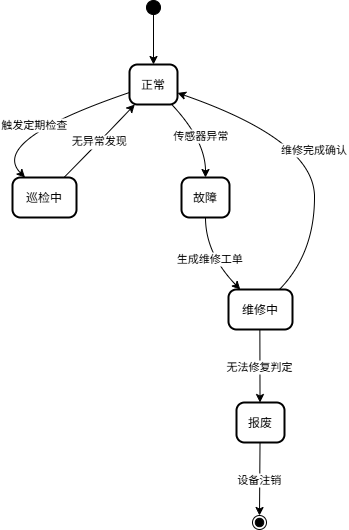

The diagram above was exported from draw.io. Its source (the exported page's mxGraphModel, read from the mxfile embedded in the PNG):
<mxGraphModel dx="1213" dy="828" grid="1" gridSize="10" guides="1" tooltips="1" connect="1" arrows="1" fold="1" page="1" pageScale="1" pageWidth="827" pageHeight="1169" math="0" shadow="0">
  <root>
    <mxCell id="0" />
    <mxCell id="1" parent="0" />
    <mxCell id="_A_j8nwPmZ6kgPG55Mfo-1" value="" style="ellipse;fillColor=strokeColor;" vertex="1" parent="1">
      <mxGeometry x="178" y="20" width="14" height="14" as="geometry" />
    </mxCell>
    <mxCell id="_A_j8nwPmZ6kgPG55Mfo-2" value="正常" style="rounded=1;arcSize=20;strokeWidth=2" vertex="1" parent="1">
      <mxGeometry x="161" y="84" width="48" height="40" as="geometry" />
    </mxCell>
    <mxCell id="_A_j8nwPmZ6kgPG55Mfo-3" value="巡检中" style="rounded=1;arcSize=20;strokeWidth=2" vertex="1" parent="1">
      <mxGeometry x="44" y="197" width="64" height="40" as="geometry" />
    </mxCell>
    <mxCell id="_A_j8nwPmZ6kgPG55Mfo-4" value="故障" style="rounded=1;arcSize=20;strokeWidth=2" vertex="1" parent="1">
      <mxGeometry x="213" y="197" width="48" height="40" as="geometry" />
    </mxCell>
    <mxCell id="_A_j8nwPmZ6kgPG55Mfo-5" value="维修中" style="rounded=1;arcSize=20;strokeWidth=2" vertex="1" parent="1">
      <mxGeometry x="260" y="309" width="64" height="40" as="geometry" />
    </mxCell>
    <mxCell id="_A_j8nwPmZ6kgPG55Mfo-6" value="报废" style="rounded=1;arcSize=20;strokeWidth=2" vertex="1" parent="1">
      <mxGeometry x="268" y="422" width="48" height="40" as="geometry" />
    </mxCell>
    <mxCell id="_A_j8nwPmZ6kgPG55Mfo-7" value="" style="ellipse;shape=endState;fillColor=strokeColor;" vertex="1" parent="1">
      <mxGeometry x="284" y="535" width="14" height="14" as="geometry" />
    </mxCell>
    <mxCell id="_A_j8nwPmZ6kgPG55Mfo-8" value="" style="curved=1;startArrow=none;;exitX=0.5;exitY=1;entryX=0.5;entryY=0;rounded=0;" edge="1" parent="1" source="_A_j8nwPmZ6kgPG55Mfo-1" target="_A_j8nwPmZ6kgPG55Mfo-2">
      <mxGeometry relative="1" as="geometry">
        <Array as="points" />
      </mxGeometry>
    </mxCell>
    <mxCell id="_A_j8nwPmZ6kgPG55Mfo-9" value="触发定期检查" style="curved=1;startArrow=none;;exitX=0;exitY=0.7;entryX=0.19;entryY=-0.01;rounded=0;" edge="1" parent="1" source="_A_j8nwPmZ6kgPG55Mfo-2" target="_A_j8nwPmZ6kgPG55Mfo-3">
      <mxGeometry relative="1" as="geometry">
        <Array as="points">
          <mxPoint x="20" y="160" />
        </Array>
      </mxGeometry>
    </mxCell>
    <mxCell id="_A_j8nwPmZ6kgPG55Mfo-10" value="无异常发现" style="curved=1;startArrow=none;;exitX=0.81;exitY=-0.01;entryX=0.11;entryY=1;rounded=0;" edge="1" parent="1" source="_A_j8nwPmZ6kgPG55Mfo-3" target="_A_j8nwPmZ6kgPG55Mfo-2">
      <mxGeometry relative="1" as="geometry">
        <Array as="points">
          <mxPoint x="132" y="160" />
        </Array>
      </mxGeometry>
    </mxCell>
    <mxCell id="_A_j8nwPmZ6kgPG55Mfo-11" value="传感器异常" style="curved=1;startArrow=none;;exitX=0.88;exitY=1;entryX=0.5;entryY=-0.01;rounded=0;" edge="1" parent="1" source="_A_j8nwPmZ6kgPG55Mfo-2" target="_A_j8nwPmZ6kgPG55Mfo-4">
      <mxGeometry relative="1" as="geometry">
        <Array as="points">
          <mxPoint x="237" y="160" />
        </Array>
      </mxGeometry>
    </mxCell>
    <mxCell id="_A_j8nwPmZ6kgPG55Mfo-12" value="生成维修工单" style="curved=1;startArrow=none;;exitX=0.5;exitY=0.99;entryX=0.19;entryY=0.01;rounded=0;" edge="1" parent="1" source="_A_j8nwPmZ6kgPG55Mfo-4" target="_A_j8nwPmZ6kgPG55Mfo-5">
      <mxGeometry relative="1" as="geometry">
        <Array as="points">
          <mxPoint x="237" y="273" />
        </Array>
      </mxGeometry>
    </mxCell>
    <mxCell id="_A_j8nwPmZ6kgPG55Mfo-13" value="维修完成确认" style="curved=1;startArrow=none;;exitX=0.79;exitY=0.01;entryX=1;entryY=0.71;rounded=0;" edge="1" parent="1" source="_A_j8nwPmZ6kgPG55Mfo-5" target="_A_j8nwPmZ6kgPG55Mfo-2">
      <mxGeometry relative="1" as="geometry">
        <Array as="points">
          <mxPoint x="346" y="273" />
          <mxPoint x="346" y="160" />
        </Array>
      </mxGeometry>
    </mxCell>
    <mxCell id="_A_j8nwPmZ6kgPG55Mfo-14" value="无法修复判定" style="curved=1;startArrow=none;;exitX=0.49;exitY=1.01;entryX=0.49;entryY=0;rounded=0;" edge="1" parent="1" source="_A_j8nwPmZ6kgPG55Mfo-5" target="_A_j8nwPmZ6kgPG55Mfo-6">
      <mxGeometry relative="1" as="geometry">
        <Array as="points" />
      </mxGeometry>
    </mxCell>
    <mxCell id="_A_j8nwPmZ6kgPG55Mfo-15" value="设备注销" style="curved=1;startArrow=none;;exitX=0.49;exitY=1;entryX=0.54;entryY=-0.02;rounded=0;" edge="1" parent="1" source="_A_j8nwPmZ6kgPG55Mfo-6" target="_A_j8nwPmZ6kgPG55Mfo-7">
      <mxGeometry relative="1" as="geometry">
        <Array as="points" />
      </mxGeometry>
    </mxCell>
  </root>
</mxGraphModel>